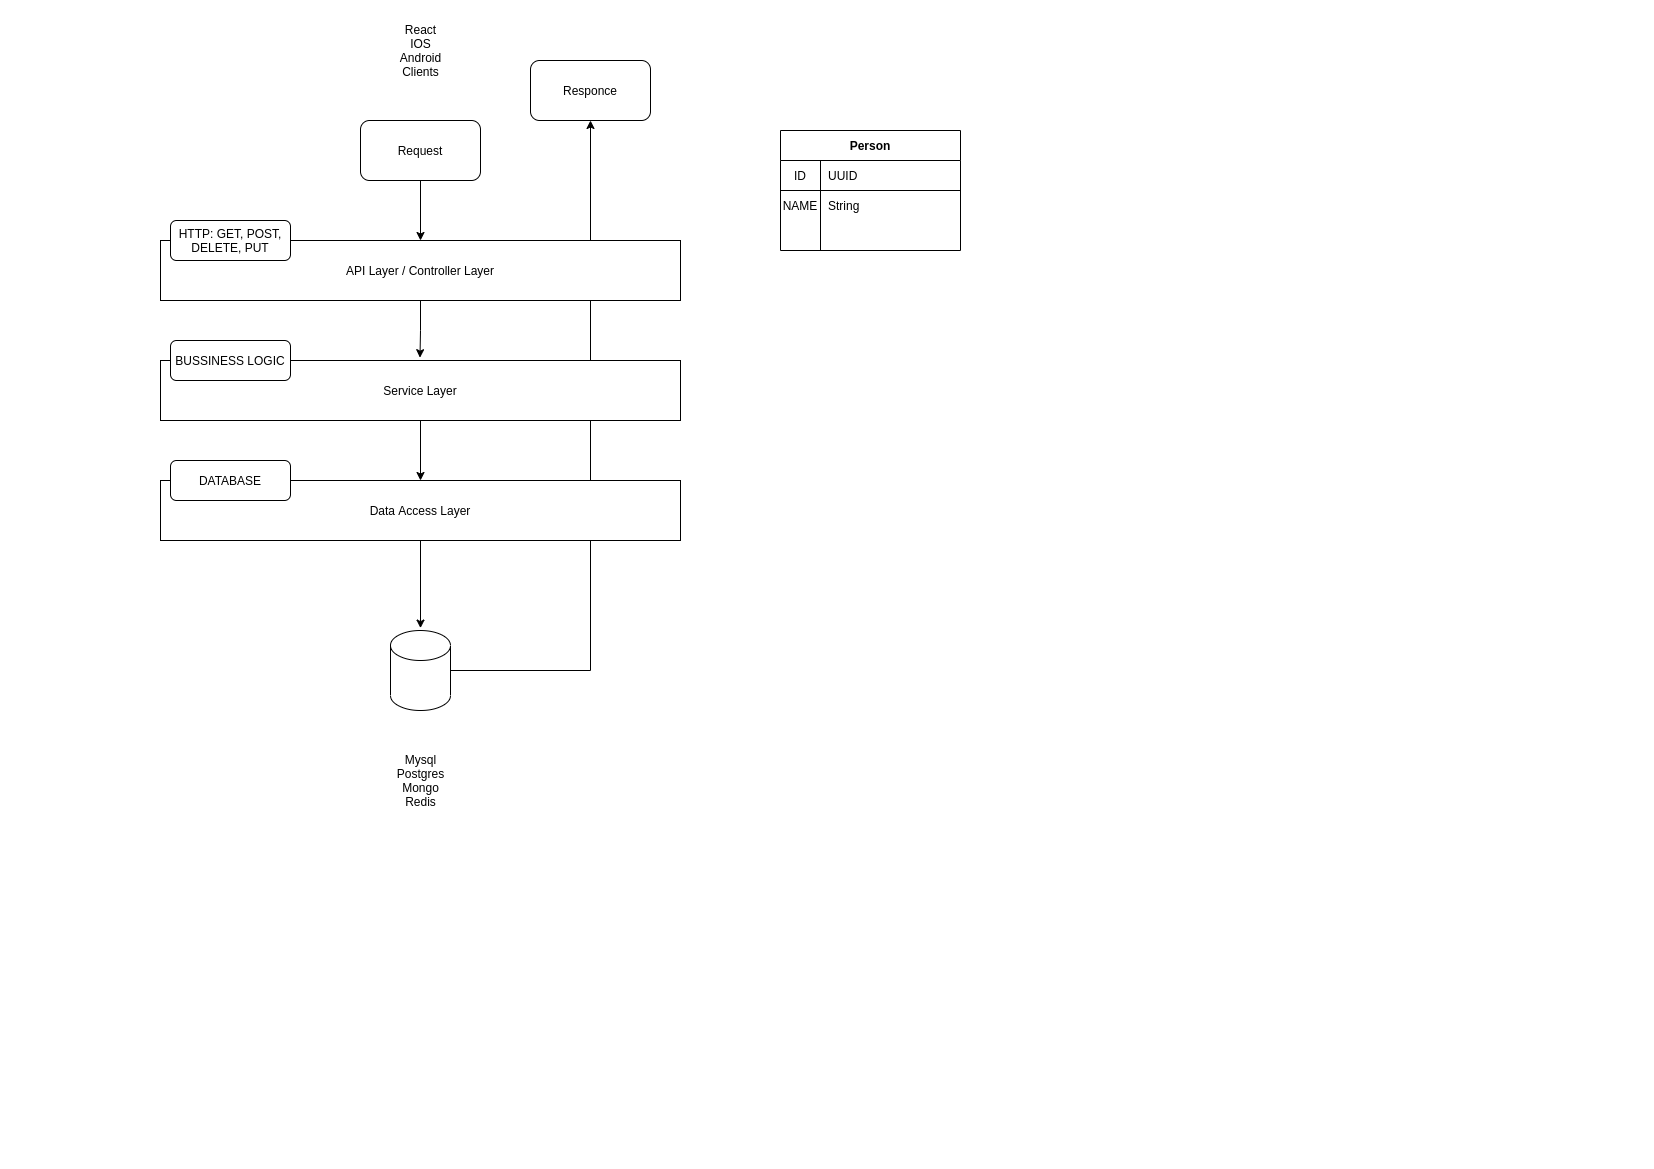

The diagram above was exported from draw.io. Its source (the exported page's mxGraphModel, read from the mxfile embedded in the PNG):
<mxGraphModel dx="1129" dy="672" grid="1" gridSize="10" guides="1" tooltips="1" connect="1" arrows="1" fold="1" page="1" pageScale="1" pageWidth="827" pageHeight="1169" math="0" shadow="0">
  <root>
    <mxCell id="WIyWlLk6GJQsqaUBKTNV-0" />
    <mxCell id="WIyWlLk6GJQsqaUBKTNV-1" parent="WIyWlLk6GJQsqaUBKTNV-0" />
    <mxCell id="WsEF07xi0_mdm4Jqqe0i-22" style="edgeStyle=orthogonalEdgeStyle;rounded=0;orthogonalLoop=1;jettySize=auto;html=1;entryX=0.5;entryY=0;entryDx=0;entryDy=0;" edge="1" parent="WIyWlLk6GJQsqaUBKTNV-1" source="WsEF07xi0_mdm4Jqqe0i-0" target="WsEF07xi0_mdm4Jqqe0i-1">
      <mxGeometry relative="1" as="geometry" />
    </mxCell>
    <mxCell id="WsEF07xi0_mdm4Jqqe0i-0" value="Request" style="rounded=1;whiteSpace=wrap;html=1;" vertex="1" parent="WIyWlLk6GJQsqaUBKTNV-1">
      <mxGeometry x="360" y="120" width="120" height="60" as="geometry" />
    </mxCell>
    <mxCell id="WsEF07xi0_mdm4Jqqe0i-23" style="edgeStyle=orthogonalEdgeStyle;rounded=0;orthogonalLoop=1;jettySize=auto;html=1;entryX=0.499;entryY=-0.047;entryDx=0;entryDy=0;entryPerimeter=0;" edge="1" parent="WIyWlLk6GJQsqaUBKTNV-1" source="WsEF07xi0_mdm4Jqqe0i-1" target="WsEF07xi0_mdm4Jqqe0i-2">
      <mxGeometry relative="1" as="geometry" />
    </mxCell>
    <mxCell id="WsEF07xi0_mdm4Jqqe0i-24" style="edgeStyle=orthogonalEdgeStyle;rounded=0;orthogonalLoop=1;jettySize=auto;html=1;entryX=0.5;entryY=0;entryDx=0;entryDy=0;" edge="1" parent="WIyWlLk6GJQsqaUBKTNV-1" source="WsEF07xi0_mdm4Jqqe0i-2" target="WsEF07xi0_mdm4Jqqe0i-3">
      <mxGeometry relative="1" as="geometry" />
    </mxCell>
    <mxCell id="WsEF07xi0_mdm4Jqqe0i-25" style="edgeStyle=orthogonalEdgeStyle;rounded=0;orthogonalLoop=1;jettySize=auto;html=1;entryX=0.5;entryY=-0.03;entryDx=0;entryDy=0;entryPerimeter=0;" edge="1" parent="WIyWlLk6GJQsqaUBKTNV-1" source="WsEF07xi0_mdm4Jqqe0i-3" target="WsEF07xi0_mdm4Jqqe0i-18">
      <mxGeometry relative="1" as="geometry" />
    </mxCell>
    <mxCell id="WsEF07xi0_mdm4Jqqe0i-7" value="Person" style="shape=table;startSize=30;container=1;collapsible=0;childLayout=tableLayout;fixedRows=1;rowLines=0;fontStyle=1;align=center;" vertex="1" parent="WIyWlLk6GJQsqaUBKTNV-1">
      <mxGeometry x="780" y="130" width="180" height="120" as="geometry" />
    </mxCell>
    <mxCell id="WsEF07xi0_mdm4Jqqe0i-8" value="" style="shape=partialRectangle;html=1;whiteSpace=wrap;collapsible=0;dropTarget=0;pointerEvents=0;fillColor=none;top=0;left=0;bottom=1;right=0;points=[[0,0.5],[1,0.5]];portConstraint=eastwest;" vertex="1" parent="WsEF07xi0_mdm4Jqqe0i-7">
      <mxGeometry y="30" width="180" height="30" as="geometry" />
    </mxCell>
    <mxCell id="WsEF07xi0_mdm4Jqqe0i-9" value="ID" style="shape=partialRectangle;html=1;whiteSpace=wrap;connectable=0;fillColor=none;top=0;left=0;bottom=0;right=0;overflow=hidden;" vertex="1" parent="WsEF07xi0_mdm4Jqqe0i-8">
      <mxGeometry width="40" height="30" as="geometry" />
    </mxCell>
    <mxCell id="WsEF07xi0_mdm4Jqqe0i-10" value="UUID" style="shape=partialRectangle;html=1;whiteSpace=wrap;connectable=0;fillColor=none;top=0;left=0;bottom=0;right=0;align=left;spacingLeft=6;overflow=hidden;" vertex="1" parent="WsEF07xi0_mdm4Jqqe0i-8">
      <mxGeometry x="40" width="140" height="30" as="geometry" />
    </mxCell>
    <mxCell id="WsEF07xi0_mdm4Jqqe0i-11" value="" style="shape=partialRectangle;html=1;whiteSpace=wrap;collapsible=0;dropTarget=0;pointerEvents=0;fillColor=none;top=0;left=0;bottom=0;right=0;points=[[0,0.5],[1,0.5]];portConstraint=eastwest;" vertex="1" parent="WsEF07xi0_mdm4Jqqe0i-7">
      <mxGeometry y="60" width="180" height="30" as="geometry" />
    </mxCell>
    <mxCell id="WsEF07xi0_mdm4Jqqe0i-12" value="NAME" style="shape=partialRectangle;html=1;whiteSpace=wrap;connectable=0;fillColor=none;top=0;left=0;bottom=0;right=0;overflow=hidden;" vertex="1" parent="WsEF07xi0_mdm4Jqqe0i-11">
      <mxGeometry width="40" height="30" as="geometry" />
    </mxCell>
    <mxCell id="WsEF07xi0_mdm4Jqqe0i-13" value="String" style="shape=partialRectangle;html=1;whiteSpace=wrap;connectable=0;fillColor=none;top=0;left=0;bottom=0;right=0;align=left;spacingLeft=6;overflow=hidden;" vertex="1" parent="WsEF07xi0_mdm4Jqqe0i-11">
      <mxGeometry x="40" width="140" height="30" as="geometry" />
    </mxCell>
    <mxCell id="WsEF07xi0_mdm4Jqqe0i-17" value="Responce" style="rounded=1;whiteSpace=wrap;html=1;" vertex="1" parent="WIyWlLk6GJQsqaUBKTNV-1">
      <mxGeometry x="530" y="60" width="120" height="60" as="geometry" />
    </mxCell>
    <mxCell id="WsEF07xi0_mdm4Jqqe0i-26" style="edgeStyle=orthogonalEdgeStyle;rounded=0;orthogonalLoop=1;jettySize=auto;html=1;" edge="1" parent="WIyWlLk6GJQsqaUBKTNV-1" source="WsEF07xi0_mdm4Jqqe0i-18" target="WsEF07xi0_mdm4Jqqe0i-17">
      <mxGeometry relative="1" as="geometry" />
    </mxCell>
    <mxCell id="WsEF07xi0_mdm4Jqqe0i-18" value="" style="shape=cylinder3;whiteSpace=wrap;html=1;boundedLbl=1;backgroundOutline=1;size=15;" vertex="1" parent="WIyWlLk6GJQsqaUBKTNV-1">
      <mxGeometry x="390" y="630" width="60" height="80" as="geometry" />
    </mxCell>
    <mxCell id="WsEF07xi0_mdm4Jqqe0i-1" value="API Layer / Controller Layer" style="rounded=0;whiteSpace=wrap;html=1;" vertex="1" parent="WIyWlLk6GJQsqaUBKTNV-1">
      <mxGeometry x="160" y="240" width="520" height="60" as="geometry" />
    </mxCell>
    <mxCell id="WsEF07xi0_mdm4Jqqe0i-6" value="HTTP: GET, POST, DELETE, PUT" style="rounded=1;whiteSpace=wrap;html=1;" vertex="1" parent="WIyWlLk6GJQsqaUBKTNV-1">
      <mxGeometry x="170" y="220" width="120" height="40" as="geometry" />
    </mxCell>
    <mxCell id="WsEF07xi0_mdm4Jqqe0i-2" value="Service Layer" style="rounded=0;whiteSpace=wrap;html=1;" vertex="1" parent="WIyWlLk6GJQsqaUBKTNV-1">
      <mxGeometry x="160" y="360" width="520" height="60" as="geometry" />
    </mxCell>
    <mxCell id="WsEF07xi0_mdm4Jqqe0i-5" value="BUSSINESS LOGIC" style="rounded=1;whiteSpace=wrap;html=1;" vertex="1" parent="WIyWlLk6GJQsqaUBKTNV-1">
      <mxGeometry x="170" y="340" width="120" height="40" as="geometry" />
    </mxCell>
    <mxCell id="WsEF07xi0_mdm4Jqqe0i-3" value="Data Access Layer" style="rounded=0;whiteSpace=wrap;html=1;" vertex="1" parent="WIyWlLk6GJQsqaUBKTNV-1">
      <mxGeometry x="160" y="480" width="520" height="60" as="geometry" />
    </mxCell>
    <mxCell id="WsEF07xi0_mdm4Jqqe0i-4" value="DATABASE" style="rounded=1;whiteSpace=wrap;html=1;" vertex="1" parent="WIyWlLk6GJQsqaUBKTNV-1">
      <mxGeometry x="170" y="460" width="120" height="40" as="geometry" />
    </mxCell>
    <mxCell id="WsEF07xi0_mdm4Jqqe0i-27" value="React&lt;br&gt;IOS&lt;br&gt;Android&lt;br&gt;Clients" style="text;html=1;align=center;verticalAlign=middle;resizable=0;points=[];autosize=1;strokeColor=none;" vertex="1" parent="WIyWlLk6GJQsqaUBKTNV-1">
      <mxGeometry x="390" y="20" width="60" height="60" as="geometry" />
    </mxCell>
    <mxCell id="WsEF07xi0_mdm4Jqqe0i-28" value="Mysql&lt;br&gt;Postgres&lt;br&gt;Mongo&lt;br&gt;Redis" style="text;html=1;align=center;verticalAlign=middle;resizable=0;points=[];autosize=1;strokeColor=none;" vertex="1" parent="WIyWlLk6GJQsqaUBKTNV-1">
      <mxGeometry x="390" y="750" width="60" height="60" as="geometry" />
    </mxCell>
  </root>
</mxGraphModel>